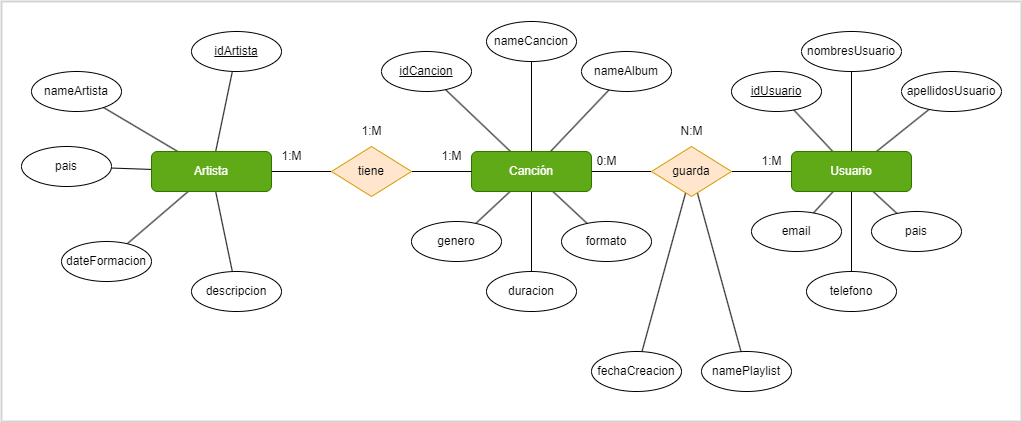

The diagram above was exported from draw.io. Its source (the exported page's mxGraphModel, read from the mxfile embedded in the PNG):
<mxGraphModel dx="2261" dy="797" grid="1" gridSize="10" guides="1" tooltips="1" connect="1" arrows="1" fold="1" page="1" pageScale="1" pageWidth="827" pageHeight="1169" math="0" shadow="0">
  <root>
    <mxCell id="0" />
    <mxCell id="1" parent="0" />
    <mxCell id="csm8prqKkJ2kP8ME2kTT-7" style="edgeStyle=orthogonalEdgeStyle;rounded=0;orthogonalLoop=1;jettySize=auto;html=1;entryX=0;entryY=0.5;entryDx=0;entryDy=0;endArrow=none;endFill=0;" parent="1" source="csm8prqKkJ2kP8ME2kTT-1" target="csm8prqKkJ2kP8ME2kTT-4" edge="1">
      <mxGeometry relative="1" as="geometry" />
    </mxCell>
    <mxCell id="csm8prqKkJ2kP8ME2kTT-35" style="edgeStyle=none;rounded=0;orthogonalLoop=1;jettySize=auto;html=1;endArrow=none;endFill=0;" parent="1" source="csm8prqKkJ2kP8ME2kTT-1" target="csm8prqKkJ2kP8ME2kTT-11" edge="1">
      <mxGeometry relative="1" as="geometry" />
    </mxCell>
    <mxCell id="csm8prqKkJ2kP8ME2kTT-36" style="edgeStyle=none;rounded=0;orthogonalLoop=1;jettySize=auto;html=1;endArrow=none;endFill=0;" parent="1" source="csm8prqKkJ2kP8ME2kTT-1" target="csm8prqKkJ2kP8ME2kTT-12" edge="1">
      <mxGeometry relative="1" as="geometry" />
    </mxCell>
    <mxCell id="csm8prqKkJ2kP8ME2kTT-37" style="edgeStyle=none;rounded=0;orthogonalLoop=1;jettySize=auto;html=1;endArrow=none;endFill=0;" parent="1" source="csm8prqKkJ2kP8ME2kTT-1" target="csm8prqKkJ2kP8ME2kTT-13" edge="1">
      <mxGeometry relative="1" as="geometry" />
    </mxCell>
    <mxCell id="csm8prqKkJ2kP8ME2kTT-38" style="edgeStyle=none;rounded=0;orthogonalLoop=1;jettySize=auto;html=1;endArrow=none;endFill=0;" parent="1" source="csm8prqKkJ2kP8ME2kTT-1" target="csm8prqKkJ2kP8ME2kTT-14" edge="1">
      <mxGeometry relative="1" as="geometry" />
    </mxCell>
    <mxCell id="csm8prqKkJ2kP8ME2kTT-39" style="edgeStyle=none;rounded=0;orthogonalLoop=1;jettySize=auto;html=1;endArrow=none;endFill=0;" parent="1" source="csm8prqKkJ2kP8ME2kTT-1" target="csm8prqKkJ2kP8ME2kTT-15" edge="1">
      <mxGeometry relative="1" as="geometry" />
    </mxCell>
    <mxCell id="csm8prqKkJ2kP8ME2kTT-1" value="Artista" style="rounded=1;whiteSpace=wrap;html=1;fillColor=#60a917;fontColor=#ffffff;strokeColor=#2D7600;" parent="1" vertex="1">
      <mxGeometry x="40" y="200" width="120" height="40" as="geometry" />
    </mxCell>
    <mxCell id="csm8prqKkJ2kP8ME2kTT-9" style="edgeStyle=orthogonalEdgeStyle;rounded=0;orthogonalLoop=1;jettySize=auto;html=1;entryX=0;entryY=0.5;entryDx=0;entryDy=0;endArrow=none;endFill=0;" parent="1" source="csm8prqKkJ2kP8ME2kTT-2" target="csm8prqKkJ2kP8ME2kTT-5" edge="1">
      <mxGeometry relative="1" as="geometry" />
    </mxCell>
    <mxCell id="csm8prqKkJ2kP8ME2kTT-42" style="edgeStyle=none;rounded=0;orthogonalLoop=1;jettySize=auto;html=1;endArrow=none;endFill=0;" parent="1" source="csm8prqKkJ2kP8ME2kTT-2" target="csm8prqKkJ2kP8ME2kTT-17" edge="1">
      <mxGeometry relative="1" as="geometry" />
    </mxCell>
    <mxCell id="csm8prqKkJ2kP8ME2kTT-43" style="edgeStyle=none;rounded=0;orthogonalLoop=1;jettySize=auto;html=1;endArrow=none;endFill=0;" parent="1" source="csm8prqKkJ2kP8ME2kTT-2" target="csm8prqKkJ2kP8ME2kTT-18" edge="1">
      <mxGeometry relative="1" as="geometry" />
    </mxCell>
    <mxCell id="csm8prqKkJ2kP8ME2kTT-44" style="edgeStyle=none;rounded=0;orthogonalLoop=1;jettySize=auto;html=1;endArrow=none;endFill=0;" parent="1" source="csm8prqKkJ2kP8ME2kTT-2" target="csm8prqKkJ2kP8ME2kTT-19" edge="1">
      <mxGeometry relative="1" as="geometry" />
    </mxCell>
    <mxCell id="csm8prqKkJ2kP8ME2kTT-45" style="edgeStyle=none;rounded=0;orthogonalLoop=1;jettySize=auto;html=1;endArrow=none;endFill=0;" parent="1" source="csm8prqKkJ2kP8ME2kTT-2" target="csm8prqKkJ2kP8ME2kTT-20" edge="1">
      <mxGeometry relative="1" as="geometry" />
    </mxCell>
    <mxCell id="csm8prqKkJ2kP8ME2kTT-46" style="edgeStyle=none;rounded=0;orthogonalLoop=1;jettySize=auto;html=1;endArrow=none;endFill=0;" parent="1" source="csm8prqKkJ2kP8ME2kTT-2" target="csm8prqKkJ2kP8ME2kTT-21" edge="1">
      <mxGeometry relative="1" as="geometry" />
    </mxCell>
    <mxCell id="csm8prqKkJ2kP8ME2kTT-47" style="edgeStyle=none;rounded=0;orthogonalLoop=1;jettySize=auto;html=1;endArrow=none;endFill=0;" parent="1" source="csm8prqKkJ2kP8ME2kTT-2" target="csm8prqKkJ2kP8ME2kTT-22" edge="1">
      <mxGeometry relative="1" as="geometry" />
    </mxCell>
    <mxCell id="csm8prqKkJ2kP8ME2kTT-2" value="Canción" style="rounded=1;whiteSpace=wrap;html=1;fillColor=#60a917;fontColor=#ffffff;strokeColor=#2D7600;" parent="1" vertex="1">
      <mxGeometry x="360" y="200" width="120" height="40" as="geometry" />
    </mxCell>
    <mxCell id="csm8prqKkJ2kP8ME2kTT-49" style="edgeStyle=none;rounded=0;orthogonalLoop=1;jettySize=auto;html=1;endArrow=none;endFill=0;" parent="1" source="csm8prqKkJ2kP8ME2kTT-3" target="csm8prqKkJ2kP8ME2kTT-24" edge="1">
      <mxGeometry relative="1" as="geometry" />
    </mxCell>
    <mxCell id="csm8prqKkJ2kP8ME2kTT-50" style="edgeStyle=none;rounded=0;orthogonalLoop=1;jettySize=auto;html=1;endArrow=none;endFill=0;" parent="1" source="csm8prqKkJ2kP8ME2kTT-3" target="csm8prqKkJ2kP8ME2kTT-25" edge="1">
      <mxGeometry relative="1" as="geometry" />
    </mxCell>
    <mxCell id="csm8prqKkJ2kP8ME2kTT-51" style="edgeStyle=none;rounded=0;orthogonalLoop=1;jettySize=auto;html=1;endArrow=none;endFill=0;" parent="1" source="csm8prqKkJ2kP8ME2kTT-3" target="csm8prqKkJ2kP8ME2kTT-23" edge="1">
      <mxGeometry relative="1" as="geometry" />
    </mxCell>
    <mxCell id="csm8prqKkJ2kP8ME2kTT-52" style="edgeStyle=none;rounded=0;orthogonalLoop=1;jettySize=auto;html=1;endArrow=none;endFill=0;" parent="1" source="csm8prqKkJ2kP8ME2kTT-3" target="csm8prqKkJ2kP8ME2kTT-27" edge="1">
      <mxGeometry relative="1" as="geometry" />
    </mxCell>
    <mxCell id="csm8prqKkJ2kP8ME2kTT-53" style="edgeStyle=none;rounded=0;orthogonalLoop=1;jettySize=auto;html=1;endArrow=none;endFill=0;" parent="1" source="csm8prqKkJ2kP8ME2kTT-3" target="csm8prqKkJ2kP8ME2kTT-28" edge="1">
      <mxGeometry relative="1" as="geometry" />
    </mxCell>
    <mxCell id="csm8prqKkJ2kP8ME2kTT-54" style="edgeStyle=none;rounded=0;orthogonalLoop=1;jettySize=auto;html=1;endArrow=none;endFill=0;" parent="1" source="csm8prqKkJ2kP8ME2kTT-3" target="csm8prqKkJ2kP8ME2kTT-29" edge="1">
      <mxGeometry relative="1" as="geometry" />
    </mxCell>
    <mxCell id="csm8prqKkJ2kP8ME2kTT-3" value="Usuario" style="rounded=1;whiteSpace=wrap;html=1;fillColor=#60a917;fontColor=#ffffff;strokeColor=#2D7600;" parent="1" vertex="1">
      <mxGeometry x="680" y="200" width="120" height="40" as="geometry" />
    </mxCell>
    <mxCell id="csm8prqKkJ2kP8ME2kTT-8" style="edgeStyle=orthogonalEdgeStyle;rounded=0;orthogonalLoop=1;jettySize=auto;html=1;entryX=0;entryY=0.5;entryDx=0;entryDy=0;endArrow=none;endFill=0;" parent="1" source="csm8prqKkJ2kP8ME2kTT-4" target="csm8prqKkJ2kP8ME2kTT-2" edge="1">
      <mxGeometry relative="1" as="geometry" />
    </mxCell>
    <mxCell id="csm8prqKkJ2kP8ME2kTT-4" value="tiene" style="rhombus;whiteSpace=wrap;html=1;fillColor=#ffe6cc;strokeColor=#d79b00;" parent="1" vertex="1">
      <mxGeometry x="220" y="195" width="80" height="50" as="geometry" />
    </mxCell>
    <mxCell id="csm8prqKkJ2kP8ME2kTT-10" style="edgeStyle=orthogonalEdgeStyle;rounded=0;orthogonalLoop=1;jettySize=auto;html=1;entryX=0;entryY=0.5;entryDx=0;entryDy=0;endArrow=none;endFill=0;" parent="1" source="csm8prqKkJ2kP8ME2kTT-5" target="csm8prqKkJ2kP8ME2kTT-3" edge="1">
      <mxGeometry relative="1" as="geometry" />
    </mxCell>
    <mxCell id="csm8prqKkJ2kP8ME2kTT-40" style="edgeStyle=none;rounded=0;orthogonalLoop=1;jettySize=auto;html=1;endArrow=none;endFill=0;" parent="1" source="csm8prqKkJ2kP8ME2kTT-5" target="csm8prqKkJ2kP8ME2kTT-30" edge="1">
      <mxGeometry relative="1" as="geometry" />
    </mxCell>
    <mxCell id="csm8prqKkJ2kP8ME2kTT-41" style="edgeStyle=none;rounded=0;orthogonalLoop=1;jettySize=auto;html=1;endArrow=none;endFill=0;" parent="1" source="csm8prqKkJ2kP8ME2kTT-5" target="csm8prqKkJ2kP8ME2kTT-31" edge="1">
      <mxGeometry relative="1" as="geometry" />
    </mxCell>
    <mxCell id="csm8prqKkJ2kP8ME2kTT-5" value="guarda" style="rhombus;whiteSpace=wrap;html=1;fillColor=#ffe6cc;strokeColor=#d79b00;" parent="1" vertex="1">
      <mxGeometry x="540" y="195" width="80" height="50" as="geometry" />
    </mxCell>
    <mxCell id="csm8prqKkJ2kP8ME2kTT-11" value="idArtista" style="ellipse;whiteSpace=wrap;html=1;fontStyle=4" parent="1" vertex="1">
      <mxGeometry x="80" y="80" width="90" height="40" as="geometry" />
    </mxCell>
    <mxCell id="csm8prqKkJ2kP8ME2kTT-12" value="nameArtista" style="ellipse;whiteSpace=wrap;html=1;" parent="1" vertex="1">
      <mxGeometry x="-80" y="120" width="90" height="40" as="geometry" />
    </mxCell>
    <mxCell id="csm8prqKkJ2kP8ME2kTT-13" value="pais" style="ellipse;whiteSpace=wrap;html=1;" parent="1" vertex="1">
      <mxGeometry x="-90" y="195" width="90" height="40" as="geometry" />
    </mxCell>
    <mxCell id="csm8prqKkJ2kP8ME2kTT-14" value="dateFormacion" style="ellipse;whiteSpace=wrap;html=1;" parent="1" vertex="1">
      <mxGeometry x="-50" y="290" width="90" height="40" as="geometry" />
    </mxCell>
    <mxCell id="csm8prqKkJ2kP8ME2kTT-15" value="descripcion" style="ellipse;whiteSpace=wrap;html=1;" parent="1" vertex="1">
      <mxGeometry x="80" y="320" width="90" height="40" as="geometry" />
    </mxCell>
    <mxCell id="csm8prqKkJ2kP8ME2kTT-17" value="idCancion" style="ellipse;whiteSpace=wrap;html=1;fontStyle=4" parent="1" vertex="1">
      <mxGeometry x="270" y="100" width="90" height="40" as="geometry" />
    </mxCell>
    <mxCell id="csm8prqKkJ2kP8ME2kTT-18" value="nameCancion" style="ellipse;whiteSpace=wrap;html=1;" parent="1" vertex="1">
      <mxGeometry x="375" y="70" width="90" height="40" as="geometry" />
    </mxCell>
    <mxCell id="csm8prqKkJ2kP8ME2kTT-19" value="nameAlbum" style="ellipse;whiteSpace=wrap;html=1;" parent="1" vertex="1">
      <mxGeometry x="470" y="100" width="90" height="40" as="geometry" />
    </mxCell>
    <mxCell id="csm8prqKkJ2kP8ME2kTT-20" value="genero" style="ellipse;whiteSpace=wrap;html=1;" parent="1" vertex="1">
      <mxGeometry x="300" y="270" width="90" height="40" as="geometry" />
    </mxCell>
    <mxCell id="csm8prqKkJ2kP8ME2kTT-21" value="duracion" style="ellipse;whiteSpace=wrap;html=1;" parent="1" vertex="1">
      <mxGeometry x="375" y="320" width="90" height="40" as="geometry" />
    </mxCell>
    <mxCell id="csm8prqKkJ2kP8ME2kTT-22" value="formato" style="ellipse;whiteSpace=wrap;html=1;" parent="1" vertex="1">
      <mxGeometry x="450" y="270" width="90" height="40" as="geometry" />
    </mxCell>
    <mxCell id="csm8prqKkJ2kP8ME2kTT-23" value="idUsuario" style="ellipse;whiteSpace=wrap;html=1;fontStyle=4" parent="1" vertex="1">
      <mxGeometry x="620" y="120" width="90" height="40" as="geometry" />
    </mxCell>
    <mxCell id="csm8prqKkJ2kP8ME2kTT-24" value="nombresUsuario" style="ellipse;whiteSpace=wrap;html=1;" parent="1" vertex="1">
      <mxGeometry x="690" y="80" width="100" height="40" as="geometry" />
    </mxCell>
    <mxCell id="csm8prqKkJ2kP8ME2kTT-25" value="apellidosUsuario" style="ellipse;whiteSpace=wrap;html=1;" parent="1" vertex="1">
      <mxGeometry x="790" y="120" width="100" height="40" as="geometry" />
    </mxCell>
    <mxCell id="csm8prqKkJ2kP8ME2kTT-27" value="email" style="ellipse;whiteSpace=wrap;html=1;" parent="1" vertex="1">
      <mxGeometry x="640" y="260" width="90" height="40" as="geometry" />
    </mxCell>
    <mxCell id="csm8prqKkJ2kP8ME2kTT-28" value="telefono" style="ellipse;whiteSpace=wrap;html=1;" parent="1" vertex="1">
      <mxGeometry x="695" y="320" width="90" height="40" as="geometry" />
    </mxCell>
    <mxCell id="csm8prqKkJ2kP8ME2kTT-29" value="pais" style="ellipse;whiteSpace=wrap;html=1;" parent="1" vertex="1">
      <mxGeometry x="760" y="260" width="90" height="40" as="geometry" />
    </mxCell>
    <mxCell id="csm8prqKkJ2kP8ME2kTT-30" value="namePlaylist" style="ellipse;whiteSpace=wrap;html=1;" parent="1" vertex="1">
      <mxGeometry x="590" y="400" width="90" height="40" as="geometry" />
    </mxCell>
    <mxCell id="csm8prqKkJ2kP8ME2kTT-31" value="fechaCreacion" style="ellipse;whiteSpace=wrap;html=1;" parent="1" vertex="1">
      <mxGeometry x="480" y="400" width="90" height="40" as="geometry" />
    </mxCell>
    <mxCell id="csm8prqKkJ2kP8ME2kTT-55" value="1:M" style="text;html=1;align=center;verticalAlign=middle;resizable=0;points=[];autosize=1;strokeColor=none;fillColor=none;" parent="1" vertex="1">
      <mxGeometry x="240" y="165" width="40" height="30" as="geometry" />
    </mxCell>
    <mxCell id="csm8prqKkJ2kP8ME2kTT-56" value="N:M" style="text;html=1;align=center;verticalAlign=middle;resizable=0;points=[];autosize=1;strokeColor=none;fillColor=none;" parent="1" vertex="1">
      <mxGeometry x="555" y="165" width="50" height="30" as="geometry" />
    </mxCell>
    <mxCell id="csm8prqKkJ2kP8ME2kTT-57" value="1:M" style="text;html=1;align=center;verticalAlign=middle;resizable=0;points=[];autosize=1;strokeColor=none;fillColor=none;" parent="1" vertex="1">
      <mxGeometry x="320" y="190" width="40" height="30" as="geometry" />
    </mxCell>
    <mxCell id="csm8prqKkJ2kP8ME2kTT-58" value="1:M" style="text;html=1;align=center;verticalAlign=middle;resizable=0;points=[];autosize=1;strokeColor=none;fillColor=none;" parent="1" vertex="1">
      <mxGeometry x="160" y="190" width="40" height="30" as="geometry" />
    </mxCell>
    <mxCell id="csm8prqKkJ2kP8ME2kTT-59" value="1:M" style="text;html=1;align=center;verticalAlign=middle;resizable=0;points=[];autosize=1;strokeColor=none;fillColor=none;" parent="1" vertex="1">
      <mxGeometry x="640" y="195" width="40" height="30" as="geometry" />
    </mxCell>
    <mxCell id="csm8prqKkJ2kP8ME2kTT-60" value="0:M" style="text;html=1;align=center;verticalAlign=middle;resizable=0;points=[];autosize=1;strokeColor=none;fillColor=none;" parent="1" vertex="1">
      <mxGeometry x="475" y="195" width="40" height="30" as="geometry" />
    </mxCell>
    <mxCell id="csm8prqKkJ2kP8ME2kTT-61" value="" style="rounded=0;whiteSpace=wrap;html=1;fillColor=none;strokeColor=#d3d3d3;strokeWidth=2;" parent="1" vertex="1">
      <mxGeometry x="-110" y="50" width="1020" height="420" as="geometry" />
    </mxCell>
  </root>
</mxGraphModel>